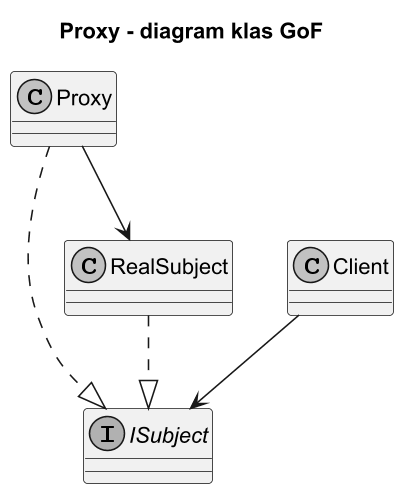

The diagram above was rendered by PlantUML. Its source (embedded in the PNG):
@startuml proxy_class
title Proxy - diagram klas GoF

skinparam monochrome true
skinparam dpi 150

interface ISubject
class Proxy
class RealSubject
class Client

Proxy ..|> ISubject
RealSubject ..|> ISubject
Proxy --> RealSubject
Client --> ISubject

@enduml